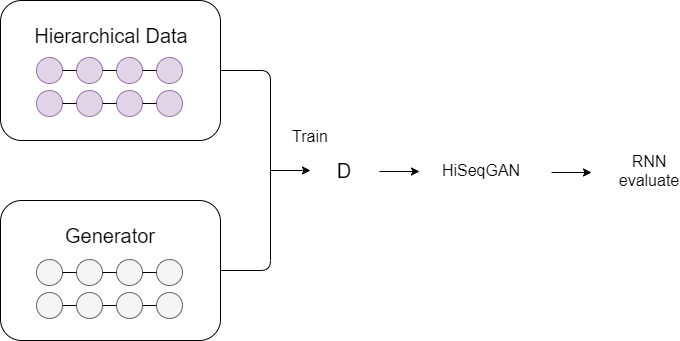

The diagram above was exported from draw.io. Its source (the exported page's mxGraphModel, read from the mxfile embedded in the PNG):
<mxGraphModel dx="1209" dy="554" grid="1" gridSize="10" guides="1" tooltips="1" connect="1" arrows="1" fold="1" page="1" pageScale="1" pageWidth="827" pageHeight="1169" math="0" shadow="0">
  <root>
    <mxCell id="0" />
    <mxCell id="1" parent="0" />
    <mxCell id="Pv5oUL617Cz0eorNVyH8-1" value="" style="rounded=1;whiteSpace=wrap;html=1;" vertex="1" parent="1">
      <mxGeometry x="90" y="170" width="220" height="140" as="geometry" />
    </mxCell>
    <mxCell id="Pv5oUL617Cz0eorNVyH8-2" value="" style="rounded=1;whiteSpace=wrap;html=1;" vertex="1" parent="1">
      <mxGeometry x="90" y="370" width="220" height="140" as="geometry" />
    </mxCell>
    <mxCell id="Pv5oUL617Cz0eorNVyH8-3" value="" style="endArrow=none;html=1;entryX=1;entryY=0.5;entryDx=0;entryDy=0;exitX=1;exitY=0.5;exitDx=0;exitDy=0;" edge="1" parent="1" source="Pv5oUL617Cz0eorNVyH8-2" target="Pv5oUL617Cz0eorNVyH8-1">
      <mxGeometry width="50" height="50" relative="1" as="geometry">
        <mxPoint x="390" y="430" as="sourcePoint" />
        <mxPoint x="440" y="380" as="targetPoint" />
        <Array as="points">
          <mxPoint x="360" y="440" />
          <mxPoint x="360" y="240" />
        </Array>
      </mxGeometry>
    </mxCell>
    <mxCell id="Pv5oUL617Cz0eorNVyH8-4" value="" style="endArrow=classic;html=1;" edge="1" parent="1">
      <mxGeometry width="50" height="50" relative="1" as="geometry">
        <mxPoint x="360" y="340" as="sourcePoint" />
        <mxPoint x="400" y="340" as="targetPoint" />
      </mxGeometry>
    </mxCell>
    <mxCell id="Pv5oUL617Cz0eorNVyH8-5" value="&lt;font style=&quot;font-size: 16px&quot;&gt;Train&lt;/font&gt;" style="text;html=1;strokeColor=none;fillColor=none;align=center;verticalAlign=middle;whiteSpace=wrap;rounded=0;" vertex="1" parent="1">
      <mxGeometry x="380" y="296" width="40" height="20" as="geometry" />
    </mxCell>
    <mxCell id="Pv5oUL617Cz0eorNVyH8-6" value="&lt;font style=&quot;font-size: 20px&quot;&gt;D&lt;/font&gt;" style="text;html=1;strokeColor=none;fillColor=none;align=center;verticalAlign=middle;whiteSpace=wrap;rounded=0;dashed=1;" vertex="1" parent="1">
      <mxGeometry x="414" y="330" width="40" height="20" as="geometry" />
    </mxCell>
    <mxCell id="Pv5oUL617Cz0eorNVyH8-7" value="&lt;font style=&quot;font-size: 20px&quot;&gt;Hierarchical Data&lt;/font&gt;" style="text;html=1;strokeColor=none;fillColor=none;align=center;verticalAlign=middle;whiteSpace=wrap;rounded=0;dashed=1;" vertex="1" parent="1">
      <mxGeometry x="111" y="195" width="180" height="20" as="geometry" />
    </mxCell>
    <mxCell id="Pv5oUL617Cz0eorNVyH8-8" value="&lt;span style=&quot;font-size: 20px&quot;&gt;Generator&lt;/span&gt;" style="text;html=1;strokeColor=none;fillColor=none;align=center;verticalAlign=middle;whiteSpace=wrap;rounded=0;dashed=1;" vertex="1" parent="1">
      <mxGeometry x="110" y="395" width="180" height="20" as="geometry" />
    </mxCell>
    <mxCell id="Pv5oUL617Cz0eorNVyH8-9" value="" style="ellipse;whiteSpace=wrap;html=1;aspect=fixed;fillColor=#e1d5e7;strokeColor=#9673a6;" vertex="1" parent="1">
      <mxGeometry x="126" y="227" width="26" height="26" as="geometry" />
    </mxCell>
    <mxCell id="Pv5oUL617Cz0eorNVyH8-10" value="" style="ellipse;whiteSpace=wrap;html=1;aspect=fixed;fillColor=#e1d5e7;strokeColor=#9673a6;" vertex="1" parent="1">
      <mxGeometry x="166" y="227" width="26" height="26" as="geometry" />
    </mxCell>
    <mxCell id="Pv5oUL617Cz0eorNVyH8-11" value="" style="ellipse;whiteSpace=wrap;html=1;aspect=fixed;fillColor=#e1d5e7;strokeColor=#9673a6;" vertex="1" parent="1">
      <mxGeometry x="206" y="227" width="26" height="26" as="geometry" />
    </mxCell>
    <mxCell id="Pv5oUL617Cz0eorNVyH8-12" value="" style="ellipse;whiteSpace=wrap;html=1;aspect=fixed;fillColor=#e1d5e7;strokeColor=#9673a6;" vertex="1" parent="1">
      <mxGeometry x="246" y="227" width="26" height="26" as="geometry" />
    </mxCell>
    <mxCell id="Pv5oUL617Cz0eorNVyH8-13" value="" style="endArrow=none;html=1;exitX=1;exitY=0.5;exitDx=0;exitDy=0;entryX=0;entryY=0.5;entryDx=0;entryDy=0;" edge="1" parent="1" source="Pv5oUL617Cz0eorNVyH8-9" target="Pv5oUL617Cz0eorNVyH8-10">
      <mxGeometry width="50" height="50" relative="1" as="geometry">
        <mxPoint x="106" y="237" as="sourcePoint" />
        <mxPoint x="156" y="187" as="targetPoint" />
      </mxGeometry>
    </mxCell>
    <mxCell id="Pv5oUL617Cz0eorNVyH8-14" value="" style="endArrow=none;html=1;exitX=1;exitY=0.5;exitDx=0;exitDy=0;entryX=0;entryY=0.5;entryDx=0;entryDy=0;" edge="1" parent="1" source="Pv5oUL617Cz0eorNVyH8-10" target="Pv5oUL617Cz0eorNVyH8-11">
      <mxGeometry width="50" height="50" relative="1" as="geometry">
        <mxPoint x="106" y="237" as="sourcePoint" />
        <mxPoint x="156" y="187" as="targetPoint" />
      </mxGeometry>
    </mxCell>
    <mxCell id="Pv5oUL617Cz0eorNVyH8-15" value="" style="endArrow=none;html=1;exitX=1;exitY=0.5;exitDx=0;exitDy=0;entryX=0;entryY=0.5;entryDx=0;entryDy=0;" edge="1" parent="1" source="Pv5oUL617Cz0eorNVyH8-11" target="Pv5oUL617Cz0eorNVyH8-12">
      <mxGeometry width="50" height="50" relative="1" as="geometry">
        <mxPoint x="106" y="237" as="sourcePoint" />
        <mxPoint x="156" y="187" as="targetPoint" />
      </mxGeometry>
    </mxCell>
    <mxCell id="Pv5oUL617Cz0eorNVyH8-16" value="" style="ellipse;whiteSpace=wrap;html=1;aspect=fixed;fillColor=#e1d5e7;strokeColor=#9673a6;" vertex="1" parent="1">
      <mxGeometry x="126" y="260" width="26" height="26" as="geometry" />
    </mxCell>
    <mxCell id="Pv5oUL617Cz0eorNVyH8-17" value="" style="ellipse;whiteSpace=wrap;html=1;aspect=fixed;fillColor=#e1d5e7;strokeColor=#9673a6;" vertex="1" parent="1">
      <mxGeometry x="166" y="260" width="26" height="26" as="geometry" />
    </mxCell>
    <mxCell id="Pv5oUL617Cz0eorNVyH8-18" value="" style="ellipse;whiteSpace=wrap;html=1;aspect=fixed;fillColor=#e1d5e7;strokeColor=#9673a6;" vertex="1" parent="1">
      <mxGeometry x="206" y="260" width="26" height="26" as="geometry" />
    </mxCell>
    <mxCell id="Pv5oUL617Cz0eorNVyH8-19" value="" style="ellipse;whiteSpace=wrap;html=1;aspect=fixed;fillColor=#e1d5e7;strokeColor=#9673a6;" vertex="1" parent="1">
      <mxGeometry x="246" y="260" width="26" height="26" as="geometry" />
    </mxCell>
    <mxCell id="Pv5oUL617Cz0eorNVyH8-20" value="" style="endArrow=none;html=1;exitX=1;exitY=0.5;exitDx=0;exitDy=0;entryX=0;entryY=0.5;entryDx=0;entryDy=0;" edge="1" parent="1" source="Pv5oUL617Cz0eorNVyH8-16" target="Pv5oUL617Cz0eorNVyH8-17">
      <mxGeometry width="50" height="50" relative="1" as="geometry">
        <mxPoint x="106" y="270" as="sourcePoint" />
        <mxPoint x="156" y="220" as="targetPoint" />
      </mxGeometry>
    </mxCell>
    <mxCell id="Pv5oUL617Cz0eorNVyH8-21" value="" style="endArrow=none;html=1;exitX=1;exitY=0.5;exitDx=0;exitDy=0;entryX=0;entryY=0.5;entryDx=0;entryDy=0;" edge="1" parent="1" source="Pv5oUL617Cz0eorNVyH8-17" target="Pv5oUL617Cz0eorNVyH8-18">
      <mxGeometry width="50" height="50" relative="1" as="geometry">
        <mxPoint x="106" y="270" as="sourcePoint" />
        <mxPoint x="156" y="220" as="targetPoint" />
      </mxGeometry>
    </mxCell>
    <mxCell id="Pv5oUL617Cz0eorNVyH8-22" value="" style="endArrow=none;html=1;exitX=1;exitY=0.5;exitDx=0;exitDy=0;entryX=0;entryY=0.5;entryDx=0;entryDy=0;" edge="1" parent="1" source="Pv5oUL617Cz0eorNVyH8-18" target="Pv5oUL617Cz0eorNVyH8-19">
      <mxGeometry width="50" height="50" relative="1" as="geometry">
        <mxPoint x="106" y="270" as="sourcePoint" />
        <mxPoint x="156" y="220" as="targetPoint" />
      </mxGeometry>
    </mxCell>
    <mxCell id="Pv5oUL617Cz0eorNVyH8-23" value="" style="ellipse;whiteSpace=wrap;html=1;aspect=fixed;fillColor=#f5f5f5;strokeColor=#666666;fontColor=#333333;" vertex="1" parent="1">
      <mxGeometry x="126" y="429" width="26" height="26" as="geometry" />
    </mxCell>
    <mxCell id="Pv5oUL617Cz0eorNVyH8-24" value="" style="ellipse;whiteSpace=wrap;html=1;aspect=fixed;fillColor=#f5f5f5;strokeColor=#666666;fontColor=#333333;" vertex="1" parent="1">
      <mxGeometry x="166" y="429" width="26" height="26" as="geometry" />
    </mxCell>
    <mxCell id="Pv5oUL617Cz0eorNVyH8-25" value="" style="ellipse;whiteSpace=wrap;html=1;aspect=fixed;fillColor=#f5f5f5;strokeColor=#666666;fontColor=#333333;" vertex="1" parent="1">
      <mxGeometry x="206" y="429" width="26" height="26" as="geometry" />
    </mxCell>
    <mxCell id="Pv5oUL617Cz0eorNVyH8-26" value="" style="ellipse;whiteSpace=wrap;html=1;aspect=fixed;fillColor=#f5f5f5;strokeColor=#666666;fontColor=#333333;" vertex="1" parent="1">
      <mxGeometry x="246" y="429" width="26" height="26" as="geometry" />
    </mxCell>
    <mxCell id="Pv5oUL617Cz0eorNVyH8-27" value="" style="endArrow=none;html=1;exitX=1;exitY=0.5;exitDx=0;exitDy=0;entryX=0;entryY=0.5;entryDx=0;entryDy=0;" edge="1" parent="1" source="Pv5oUL617Cz0eorNVyH8-23" target="Pv5oUL617Cz0eorNVyH8-24">
      <mxGeometry width="50" height="50" relative="1" as="geometry">
        <mxPoint x="106" y="439" as="sourcePoint" />
        <mxPoint x="156" y="389" as="targetPoint" />
      </mxGeometry>
    </mxCell>
    <mxCell id="Pv5oUL617Cz0eorNVyH8-28" value="" style="endArrow=none;html=1;exitX=1;exitY=0.5;exitDx=0;exitDy=0;entryX=0;entryY=0.5;entryDx=0;entryDy=0;" edge="1" parent="1" source="Pv5oUL617Cz0eorNVyH8-24" target="Pv5oUL617Cz0eorNVyH8-25">
      <mxGeometry width="50" height="50" relative="1" as="geometry">
        <mxPoint x="106" y="439" as="sourcePoint" />
        <mxPoint x="156" y="389" as="targetPoint" />
      </mxGeometry>
    </mxCell>
    <mxCell id="Pv5oUL617Cz0eorNVyH8-29" value="" style="endArrow=none;html=1;exitX=1;exitY=0.5;exitDx=0;exitDy=0;entryX=0;entryY=0.5;entryDx=0;entryDy=0;" edge="1" parent="1" source="Pv5oUL617Cz0eorNVyH8-25" target="Pv5oUL617Cz0eorNVyH8-26">
      <mxGeometry width="50" height="50" relative="1" as="geometry">
        <mxPoint x="106" y="439" as="sourcePoint" />
        <mxPoint x="156" y="389" as="targetPoint" />
      </mxGeometry>
    </mxCell>
    <mxCell id="Pv5oUL617Cz0eorNVyH8-30" value="" style="ellipse;whiteSpace=wrap;html=1;aspect=fixed;fillColor=#f5f5f5;strokeColor=#666666;fontColor=#333333;" vertex="1" parent="1">
      <mxGeometry x="126" y="462" width="26" height="26" as="geometry" />
    </mxCell>
    <mxCell id="Pv5oUL617Cz0eorNVyH8-31" value="" style="ellipse;whiteSpace=wrap;html=1;aspect=fixed;fillColor=#f5f5f5;strokeColor=#666666;fontColor=#333333;" vertex="1" parent="1">
      <mxGeometry x="166" y="462" width="26" height="26" as="geometry" />
    </mxCell>
    <mxCell id="Pv5oUL617Cz0eorNVyH8-32" value="" style="ellipse;whiteSpace=wrap;html=1;aspect=fixed;fillColor=#f5f5f5;strokeColor=#666666;fontColor=#333333;" vertex="1" parent="1">
      <mxGeometry x="206" y="462" width="26" height="26" as="geometry" />
    </mxCell>
    <mxCell id="Pv5oUL617Cz0eorNVyH8-33" value="" style="ellipse;whiteSpace=wrap;html=1;aspect=fixed;fillColor=#f5f5f5;strokeColor=#666666;fontColor=#333333;" vertex="1" parent="1">
      <mxGeometry x="246" y="462" width="26" height="26" as="geometry" />
    </mxCell>
    <mxCell id="Pv5oUL617Cz0eorNVyH8-34" value="" style="endArrow=none;html=1;exitX=1;exitY=0.5;exitDx=0;exitDy=0;entryX=0;entryY=0.5;entryDx=0;entryDy=0;" edge="1" parent="1" source="Pv5oUL617Cz0eorNVyH8-30" target="Pv5oUL617Cz0eorNVyH8-31">
      <mxGeometry width="50" height="50" relative="1" as="geometry">
        <mxPoint x="106" y="472" as="sourcePoint" />
        <mxPoint x="156" y="422" as="targetPoint" />
      </mxGeometry>
    </mxCell>
    <mxCell id="Pv5oUL617Cz0eorNVyH8-35" value="" style="endArrow=none;html=1;exitX=1;exitY=0.5;exitDx=0;exitDy=0;entryX=0;entryY=0.5;entryDx=0;entryDy=0;" edge="1" parent="1" source="Pv5oUL617Cz0eorNVyH8-31" target="Pv5oUL617Cz0eorNVyH8-32">
      <mxGeometry width="50" height="50" relative="1" as="geometry">
        <mxPoint x="106" y="472" as="sourcePoint" />
        <mxPoint x="156" y="422" as="targetPoint" />
      </mxGeometry>
    </mxCell>
    <mxCell id="Pv5oUL617Cz0eorNVyH8-36" value="" style="endArrow=none;html=1;exitX=1;exitY=0.5;exitDx=0;exitDy=0;entryX=0;entryY=0.5;entryDx=0;entryDy=0;" edge="1" parent="1" source="Pv5oUL617Cz0eorNVyH8-32" target="Pv5oUL617Cz0eorNVyH8-33">
      <mxGeometry width="50" height="50" relative="1" as="geometry">
        <mxPoint x="106" y="472" as="sourcePoint" />
        <mxPoint x="156" y="422" as="targetPoint" />
      </mxGeometry>
    </mxCell>
    <mxCell id="Pv5oUL617Cz0eorNVyH8-37" value="" style="endArrow=classic;html=1;" edge="1" parent="1">
      <mxGeometry width="50" height="50" relative="1" as="geometry">
        <mxPoint x="469" y="341" as="sourcePoint" />
        <mxPoint x="509" y="341" as="targetPoint" />
      </mxGeometry>
    </mxCell>
    <mxCell id="Pv5oUL617Cz0eorNVyH8-38" value="&lt;font style=&quot;font-size: 16px&quot;&gt;HiSeqGAN&lt;/font&gt;" style="text;html=1;strokeColor=none;fillColor=none;align=center;verticalAlign=middle;whiteSpace=wrap;rounded=0;" vertex="1" parent="1">
      <mxGeometry x="551" y="330" width="40" height="20" as="geometry" />
    </mxCell>
    <mxCell id="Pv5oUL617Cz0eorNVyH8-39" value="" style="endArrow=classic;html=1;" edge="1" parent="1">
      <mxGeometry width="50" height="50" relative="1" as="geometry">
        <mxPoint x="641" y="342" as="sourcePoint" />
        <mxPoint x="681" y="342" as="targetPoint" />
      </mxGeometry>
    </mxCell>
    <mxCell id="Pv5oUL617Cz0eorNVyH8-40" value="&lt;span style=&quot;font-size: 16px&quot;&gt;RNN evaluate&lt;/span&gt;" style="text;html=1;strokeColor=none;fillColor=none;align=center;verticalAlign=middle;whiteSpace=wrap;rounded=0;" vertex="1" parent="1">
      <mxGeometry x="719" y="330" width="40" height="20" as="geometry" />
    </mxCell>
  </root>
</mxGraphModel>